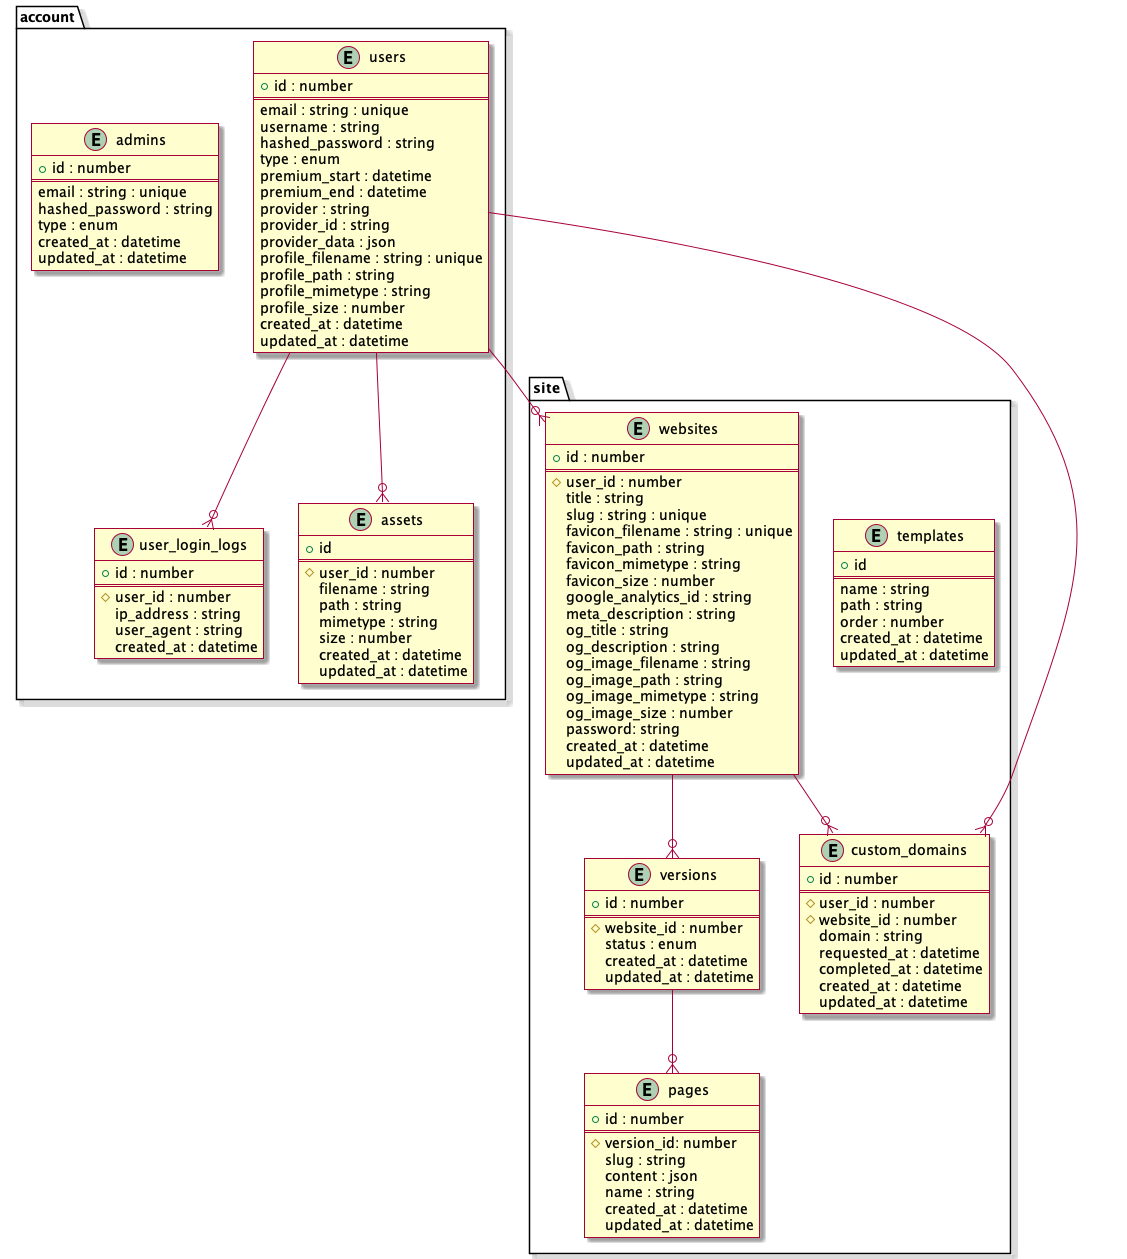

The diagram above was rendered by PlantUML. Its source (embedded in the PNG):
@startuml uxshowgo
skin rose

package "account" {
  entity "admins" {
    + id : number
    ==
    email : string : unique
    hashed_password : string
    type : enum
    created_at : datetime
    updated_at : datetime
  }

  entity "users" {
    + id : number
    ==
    email : string : unique
    username : string
    hashed_password : string
    type : enum
    premium_start : datetime
    premium_end : datetime
    provider : string
    provider_id : string
    provider_data : json
    profile_filename : string : unique
    profile_path : string
    profile_mimetype : string
    profile_size : number
    created_at : datetime
    updated_at : datetime
  }

  entity "user_login_logs" {
    + id : number
    ==
    # user_id : number
    ip_address : string
    user_agent : string
    created_at : datetime
  }

  entity "assets" {
    + id
    ==
    # user_id : number
    filename : string
    path : string
    mimetype : string
    size : number
    created_at : datetime
    updated_at : datetime
  }
}

package "site" {
  entity "websites" {
    + id : number
    ==
    # user_id : number
    title : string
    slug : string : unique
    favicon_filename : string : unique
    favicon_path : string
    favicon_mimetype : string
    favicon_size : number
    google_analytics_id : string
    meta_description : string
    og_title : string
    og_description : string
    og_image_filename : string
    og_image_path : string
    og_image_mimetype : string
    og_image_size : number
    password: string
    created_at : datetime
    updated_at : datetime
  }

  entity "versions" {
    + id : number
    ==
    # website_id : number
    status : enum
    created_at : datetime
    updated_at : datetime
  }

  entity "pages" {
    + id : number
    ==
    # version_id: number
    slug : string
    content : json
    name : string
    created_at : datetime
    updated_at : datetime
  }

  entity "templates" {
    + id
    ==
    name : string
    path : string
    order : number
    created_at : datetime
    updated_at : datetime
  }

  entity "custom_domains" {
    + id : number
    ==
    # user_id : number
    # website_id : number
    domain : string
    requested_at : datetime
    completed_at : datetime
    created_at : datetime
    updated_at : datetime
  }
}

users --o{ user_login_logs
users --o{ websites
users --o{ assets
websites --o{ versions
versions --o{ pages
users --o{ custom_domains
websites --o{ custom_domains

@enduml